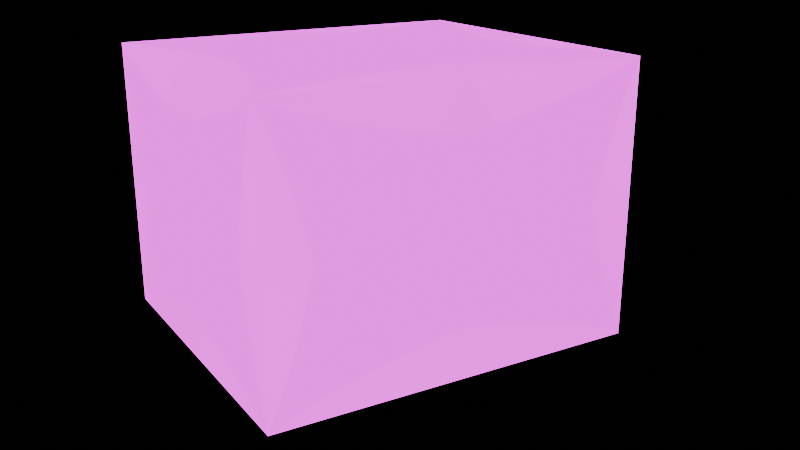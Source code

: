 # Source: computers.blend  (saved by Blender 4.5.90; exported with 4.5.12 LTS)
import bpy
from mathutils import Matrix  # noqa: F401  (used for matrix-valued properties, if any)

bpy.ops.wm.read_factory_settings(use_empty=True)
scene = bpy.context.scene
scene.name = 'tapedeck'

# ---- images (referenced by path relative to the original .blend; pixels are not part of the script)
import os
ASSET_DIR = os.environ.get("B2B_ASSET_DIR", "")  # directory of the original .blend (textures are referenced by path, not embedded)
HERE = os.path.dirname(os.path.abspath(__file__))  # packed textures are extracted next to this script under _unpacked/

def load_image(name, relpath, width, height, colorspace="sRGB"):
    """Load a texture the original file referenced (path relative to the .blend, or extracted next to this script)."""
    p = next((c for c in (os.path.join(HERE, relpath), os.path.join(ASSET_DIR, relpath)) if relpath and os.path.exists(c)), "")
    if p:
        img = bpy.data.images.load(p, check_existing=True)
        img.name = name
    else:  # same state as the original file: an image datablock whose file is absent (Cycles renders it pink)
        img = bpy.data.images.new(name, width, height)
        img.source = "FILE"
        img.filepath = "//" + (relpath or name)
    img.colorspace_settings.name = colorspace
    return img
img_uv_tapedeck_diffuse_png = load_image('uv_tapedeck_diffuse.png', 'uv_tapedeck_diffuse.png', 1024, 1024, 'sRGB')
img_uv_tapedeck_emissive_png = load_image('uv_tapedeck_emissive.png', 'uv_tapedeck_emissive.png', 1024, 1024, 'sRGB')

# ---- materials (node trees are filled in below, after node groups)
mat_uv_tapedeck = bpy.data.materials.new('uv_tapedeck')

# ---- material node trees
mat_uv_tapedeck.use_nodes = True; mat_uv_tapedeck.node_tree.nodes.clear()
_N = mat_uv_tapedeck.node_tree.nodes; _L = mat_uv_tapedeck.node_tree.links
n0 = _N.new('ShaderNodeOutputMaterial'); n0.name = 'Material Output'; n0.location = (200, 100)
n1 = _N.new('ShaderNodeTexImage'); n1.name = 'Image Texture'; n1.location = (-200, 100)
n1.image = img_uv_tapedeck_diffuse_png
n1.interpolation = 'Closest'
n1.extension = 'CLIP'
n2 = _N.new('ShaderNodeBsdfPrincipled'); n2.name = 'Principled BSDF'; n2.location = (0, 100)
n2.inputs[2].default_value = 1.0
n2.inputs[28].default_value = 2.0
n3 = _N.new('ShaderNodeTexImage'); n3.name = 'Image Texture.001'; n3.location = (-290, -460)
n3.interpolation = 'Closest'
n4 = _N.new('ShaderNodeTexImage'); n4.name = 'Image Texture.002'; n4.location = (-290, -460)
n4.image = img_uv_tapedeck_emissive_png
n4.interpolation = 'Closest'
_L.new(n1.outputs[0], n2.inputs[0])
_L.new(n1.outputs[1], n2.inputs[4])
_L.new(n2.outputs[0], n0.inputs[0])
_L.new(n4.outputs[0], n2.inputs[27])
n0.is_active_output = True

# ---- cameras
cam_camera_001 = bpy.data.cameras.new('Camera.001')
cam_camera_001.lens = 43.0

# ---- meshes
me_tapedeck = bpy.data.meshes.new('tapedeck')
me_tapedeck.from_pydata([(-0.6954, -0.7967, -0.5809), (-0.6954, -0.7967, 0.5809), (-0.6954, 0.7967, -0.5809), (-0.6954, 0.7967, 0.5809), (0.6954, -0.7967, -0.5809), (0.6954, -0.7967, 0.5809), (0.6954, 0.7967, -0.5809), (0.6954, 0.7967, 0.5809)], [], [(3, 1, 5, 7), (6, 4, 0, 2), (1, 3, 2, 0), (3, 7, 6, 2), (5, 1, 0, 4), (4, 6, 7, 5)])
me_tapedeck.polygons.foreach_set('use_smooth', [True] * 6)
_k = set([(0, 1), (0, 2), (0, 4), (1, 3), (1, 5), (2, 3), (2, 6), (3, 7), (4, 5), (4, 6), (5, 7), (6, 7)])
me_tapedeck.attributes.new('sharp_edge', 'BOOLEAN', 'EDGE').data.foreach_set('value', [ (min(e.vertices), max(e.vertices)) in _k for e in me_tapedeck.edges])
_uv = me_tapedeck.uv_layers.new(name='UVMap')
_uv.uv.foreach_set('vector', [0.0, 0.875, 1.0, 0.875, 1.0, 1.0, 0.0, 1.0, 0.0, 0.9062, 1.0, 0.9062, 1.0, 1.0, 0.0, 1.0, 0.4844, 0.2656, 1.0, 0.2656, 1.0, 0.7188, 0.4844, 0.7188, 0.0, 0.0, 0.0625, 0.0, 0.0625, 1.0, 0.0, 1.0, 0.0, 0.0, 0.07812, 0.0, 0.07812, 1.0, 0.0, 1.0, 0.0, 0.0, 1.0, 0.0, 1.0, 1.0, 0.0, 1.0])
me_tapedeck.materials.append(mat_uv_tapedeck)
me_tapedeck.use_mirror_y = True
me_tapedeck.update()

# ---- objects
ob_tapedeck = bpy.data.objects.new('tapedeck', me_tapedeck)
ob_camera_001 = bpy.data.objects.new('Camera.001', cam_camera_001)

# ---- transforms, parenting, visibility, modifiers, constraints
ob_tapedeck.location = (0.0, 0.0, 0.0)
ob_tapedeck.use_mesh_mirror_y = True
ob_camera_001.location = (3.36, -1.878, 1.128)
ob_camera_001.rotation_euler = (1.247, 4.816e-06, 1.029)

# ---- collection membership
scene.collection.objects.link(ob_tapedeck)
scene.collection.objects.link(ob_camera_001)

# ---- scene / render settings (as saved in the file)
scene.camera = ob_camera_001
scene.frame_start = 1; scene.frame_end = 250; scene.frame_set(1)
scene.render.engine = 'BLENDER_EEVEE_NEXT'
scene.render.image_settings.exr_codec = 'NONE'
scene.render.filter_size = 0.0
scene.render.film_transparent = True
scene.render.simplify_subdivision_render = 0
scene.render.simplify_child_particles_render = 0.0
scene.cycles.pixel_filter_type = 'BOX'
scene.cycles.filter_width = 0.01
scene.eevee.use_volume_custom_range = False
scene.eevee.use_fast_gi = False
scene.eevee.use_shadows = False
scene.eevee.ray_tracing_options.resolution_scale = '1'
scene.eevee.ray_tracing_options.screen_trace_quality = 0.0
scene.eevee.use_raytracing = True
scene.view_settings.white_balance_temperature = 0.0
scene.view_settings.white_balance_tint = 0.0
scene.view_settings.white_balance_whitepoint = (2.97, 0.5193, -0.0414)
bpy.context.view_layer.update()
